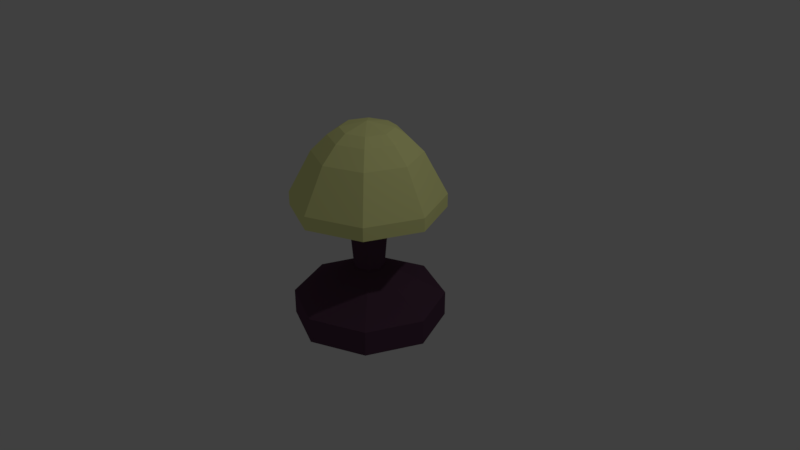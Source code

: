 # Source: lampara.blend  (saved by Blender 2.79.0; exported with 4.5.12 LTS)
import bpy
from mathutils import Matrix  # noqa: F401  (used for matrix-valued properties, if any)

bpy.ops.wm.read_factory_settings(use_empty=True)
scene = bpy.context.scene
scene.name = 'Scene'

# ---- collections
col_collection_1 = bpy.data.collections.new('Collection 1'); scene.collection.children.link(col_collection_1)

# ---- materials (node trees are filled in below, after node groups)
mat_material = bpy.data.materials.new('Material')
mat_material.alpha_threshold = 0.0
mat_material.use_transparent_shadow = False
mat_material.diffuse_color = (0.1065, 0.05143, 0.09057, 1.0)
mat_material.roughness = 0.5
mat_material.line_color = (0.0, 0.0, 0.0, 1.0)
mat_lampara_umbrella = bpy.data.materials.new('Lampara_umbrella')
mat_lampara_umbrella.alpha_threshold = 0.0
mat_lampara_umbrella.use_transparent_shadow = False
mat_lampara_umbrella.diffuse_color = (0.9825, 1.0, 0.4009, 1.0)
mat_lampara_umbrella.roughness = 0.5
mat_lampara_umb_down = bpy.data.materials.new('Lampara_umb_down')
mat_lampara_umb_down.alpha_threshold = 0.0
mat_lampara_umb_down.use_transparent_shadow = False
mat_lampara_umb_down.diffuse_color = (0.5048, 0.5277, 0.09721, 1.0)
mat_lampara_umb_down.roughness = 0.5

# ---- material node trees

# ---- world
world_world = bpy.data.worlds.new('World'); scene.world = world_world
world_world.color = (0.05088, 0.05088, 0.05088)
world_world.use_sun_shadow = False
world_world.sun_shadow_jitter_overblur = 0.0
world_world.cycles.sampling_method = 'MANUAL'

# ---- cameras
cam_camera = bpy.data.cameras.new('Camera')
cam_camera.clip_end = 100.0
cam_camera.lens = 35.0
cam_camera.sensor_width = 32.0
cam_camera.sensor_height = 18.0
cam_camera.ortho_scale = 7.314
cam_camera.dof.focus_distance = 0.0
cam_camera.dof.aperture_fstop = 128.0

# ---- lights
light_lamp = bpy.data.lights.new('Lamp', 'POINT')
light_lamp.transmission_factor = 0.0
light_lamp.cutoff_distance = 30.0
light_lamp.energy = 100.0
light_lamp.shadow_buffer_clip_start = 1.001
light_lamp.shadow_soft_size = 0.1
light_lamp.shadow_maximum_resolution = 0.006
light_lamp.use_absolute_resolution = True

# ---- meshes
me_cube = bpy.data.meshes.new('Cube')
me_cube.from_pydata([(0.7, 0.7, -0.8903), (0.7, -0.7, -0.8903), (-0.7, -0.7, -0.8903), (-0.7, 0.7, -0.8903), (0.7, 0.7, 0.8624), (0.7, -0.7, 0.8624), (-0.7, -0.7, 0.8624), (-0.7, 0.7, 0.8624), (1.0, -5.96e-08, -0.8903), (-1.0, 2.98e-07, -0.8903), (1.0, -5.364e-07, 0.8624), (-1.0, 1.788e-07, 0.8624), (1.788e-07, 1.0, -0.8903), (0.0, -1.0, -0.8903), (2.384e-07, 1.0, 0.8624), (-5.364e-07, -1.0, 0.8624), (0.49, 0.49, 1.42), (5.96e-08, 1.192e-07, -0.8903), (0.49, -0.49, 1.42), (-0.49, -0.49, 1.42), (-0.49, 0.49, 1.42), (0.7, -3.755e-07, 1.42), (-0.7, 1.252e-07, 1.42), (1.669e-07, 0.7, 1.42), (-3.755e-07, -0.7, 1.42), (0.343, 0.343, 1.628), (0.343, -0.343, 1.628), (-0.343, -0.343, 1.628), (-0.343, 0.343, 1.628), (0.49, -2.629e-07, 1.628), (-0.49, 8.762e-08, 1.628), (1.168e-07, 0.49, 1.628), (-2.629e-07, -0.49, 1.628), (0.2401, 0.2401, 1.726), (0.2401, -0.2401, 1.726), (-0.2401, -0.2401, 1.726), (-0.2401, 0.2401, 1.726), (0.343, -1.84e-07, 1.726), (-0.343, 6.133e-08, 1.726), (8.178e-08, 0.343, 1.726), (-1.84e-07, -0.343, 1.726), (-3.885e-08, -6.333e-08, 1.807), (2.327e-07, 1.0, 0.6853), (1.0, -4.911e-07, 0.6853), (-1.0, 1.902e-07, 0.6853), (-0.7, 0.7, 0.6853), (-0.7, -0.7, 0.6853), (0.7, -0.7, 0.6853), (0.7, 0.7, 0.6853), (-4.854e-07, -1.0, 0.6853), (-1.0, 2.608e-07, -0.557), (1.0, -2.087e-07, -0.557), (-1.677e-07, -1.0, -0.557), (1.974e-07, 1.0, -0.557), (-0.7, 0.7, -0.557), (-0.7, -0.7, -0.557), (0.7, -0.7, -0.557), (0.7, 0.7, -0.557), (-7.684e-10, 0.2029, -0.1299), (-0.142, 0.142, -0.1299), (-0.142, -0.142, -0.1299), (0.142, -0.142, -0.1299), (0.142, 0.142, -0.1299), (-0.2029, -1.763e-09, -0.1299), (0.2029, -1.185e-07, -0.1299), (-1.107e-07, -0.2029, -0.1299), (1.364e-08, 0.2905, 0.939), (-0.2033, 0.2033, 0.939), (-0.2033, -0.2033, 0.939), (0.2033, -0.2033, 0.939), (0.2033, 0.2033, 0.939), (-0.2905, -4.586e-09, 0.939), (0.2905, -1.973e-07, 0.939), (-1.863e-07, -0.2905, 0.939)], [], [(17, 13, 2, 9), (10, 4, 16, 21), (43, 10, 5, 47), (49, 15, 6, 46), (44, 11, 7, 45), (53, 12, 3, 54), (46, 6, 11, 44), (48, 4, 10, 43), (15, 5, 18, 24), (12, 17, 9, 3), (0, 8, 17, 12), (6, 15, 24, 19), (57, 0, 12, 53), (47, 5, 15, 49), (5, 10, 21, 18), (8, 1, 13, 17), (11, 6, 19, 22), (4, 14, 23, 16), (7, 11, 22, 20), (14, 7, 20, 23), (20, 22, 30, 28), (23, 20, 28, 31), (16, 23, 31, 25), (21, 16, 25, 29), (18, 21, 29, 26), (24, 18, 26, 32), (19, 24, 32, 27), (22, 19, 27, 30), (32, 26, 34, 40), (30, 27, 35, 38), (26, 29, 37, 34), (27, 32, 40, 35), (25, 31, 39, 33), (29, 25, 33, 37), (31, 28, 36, 39), (28, 30, 38, 36), (39, 36, 41), (36, 38, 41), (40, 34, 41), (38, 35, 41), (34, 37, 41), (35, 40, 41), (33, 39, 41), (37, 33, 41), (69, 47, 49, 73), (4, 48, 42, 14), (70, 48, 43, 72), (68, 46, 44, 71), (14, 42, 45, 7), (71, 44, 45, 67), (73, 49, 46, 68), (72, 43, 47, 69), (8, 51, 56, 1), (13, 52, 55, 2), (9, 50, 54, 3), (2, 55, 50, 9), (0, 57, 51, 8), (1, 56, 52, 13), (62, 57, 53, 58), (58, 53, 54, 59), (66, 58, 59, 67), (70, 62, 58, 66), (51, 64, 61, 56), (52, 65, 60, 55), (50, 63, 59, 54), (55, 60, 63, 50), (57, 62, 64, 51), (56, 61, 65, 52), (48, 70, 66, 42), (42, 66, 67, 45), (64, 72, 69, 61), (65, 73, 68, 60), (63, 71, 67, 59), (60, 68, 71, 63), (62, 70, 72, 64), (61, 69, 73, 65)])
me_cube.polygons.foreach_set('material_index', [0, 1, 1, 1, 1, 0, 1, 1, 1, 0, 0, 1, 0, 1, 1, 0, 1, 1, 1, 1, 1, 1, 1, 1, 1, 1, 1, 1, 1, 1, 1, 1, 1, 1, 1, 1, 1, 1, 1, 1, 1, 1, 1, 1, 2, 1, 2, 2, 1, 2, 2, 2, 0, 0, 0, 0, 0, 0, 0, 0, 0, 0, 0, 0, 0, 0, 0, 0, 2, 2, 0, 0, 0, 0, 0, 0])
me_cube.materials.append(mat_material)
me_cube.materials.append(mat_lampara_umbrella)
me_cube.materials.append(mat_lampara_umb_down)
me_cube.use_remesh_preserve_volume = False
me_cube.use_remesh_preserve_attributes = False
me_cube.use_mirror_vertex_groups = False
me_cube.update()

# ---- objects
ob_cube = bpy.data.objects.new('Cube', me_cube)
ob_lamp = bpy.data.objects.new('Lamp', light_lamp)
ob_camera = bpy.data.objects.new('Camera', cam_camera)

# ---- transforms, parenting, visibility, modifiers, constraints
ob_cube.location = (0.0, 0.0, 0.0)
ob_cube.lock_rotations_4d = False
ob_cube.empty_display_type = 'ARROWS'
ob_cube.lineart.crease_threshold = 0.0
ob_lamp.location = (4.076, 1.005, 5.904)
ob_lamp.rotation_euler = (0.6503, 0.05522, 1.866)
ob_lamp.lock_rotations_4d = False
ob_lamp.empty_display_type = 'ARROWS'
ob_lamp.color = (0.0, 0.0, 0.0, 0.0)
ob_lamp.lineart.crease_threshold = 0.0
ob_camera.location = (7.481, -6.508, 5.344)
ob_camera.rotation_euler = (1.109, 0.0, 0.8149)
ob_camera.lock_rotations_4d = False
ob_camera.empty_display_type = 'ARROWS'
ob_camera.color = (0.0, 0.0, 0.0, 0.0)
ob_camera.display_type = 'WIRE'
ob_camera.lineart.crease_threshold = 0.0

# ---- collection membership
col_collection_1.objects.link(ob_cube)
col_collection_1.objects.link(ob_lamp)
col_collection_1.objects.link(ob_camera)

# ---- scene / render settings (as saved in the file)
scene.camera = ob_camera
scene.frame_start = 1; scene.frame_end = 250; scene.frame_set(1)
scene.render.engine = 'BLENDER_EEVEE_NEXT'
scene.render.resolution_percentage = 50
scene.render.dither_intensity = 0.0
scene.cycles.use_denoising = False
scene.cycles.samples = 128
scene.cycles.sampling_pattern = 'TABULATED_SOBOL'
scene.cycles.use_adaptive_sampling = False
scene.cycles.use_light_tree = False
scene.cycles.blur_glossy = 0.0
scene.cycles.sample_clamp_indirect = 0.0
scene.view_settings.view_transform = 'Standard'
bpy.context.view_layer.update()
